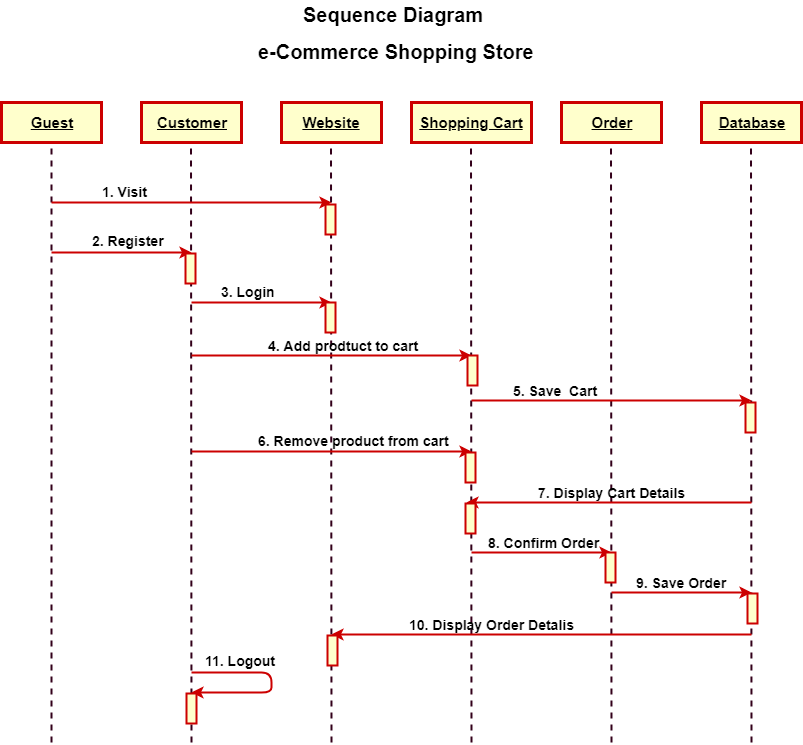

The diagram above was exported from draw.io. Its source (the exported page's mxGraphModel, read from the mxfile embedded in the PNG):
<mxGraphModel dx="872" dy="372" grid="1" gridSize="10" guides="1" tooltips="1" connect="1" arrows="1" fold="1" page="1" pageScale="1" pageWidth="850" pageHeight="1100" background="#ffffff" math="0" shadow="0">
  <root>
    <mxCell id="0" />
    <mxCell id="1" parent="0" />
    <mxCell id="3" value="&lt;font size=&quot;1&quot;&gt;&lt;b style=&quot;font-size: 15px&quot;&gt;&lt;u&gt;Guest&lt;/u&gt;&lt;/b&gt;&lt;/font&gt;" style="rounded=0;whiteSpace=wrap;html=1;strokeColor=#CC0000;strokeWidth=3;fillColor=#FFFFCC;" vertex="1" parent="1">
      <mxGeometry x="40" y="120" width="100" height="40" as="geometry" />
    </mxCell>
    <mxCell id="9" value="&lt;font style=&quot;font-size: 15px&quot;&gt;&lt;b&gt;&lt;u&gt;Customer&lt;/u&gt;&lt;/b&gt;&lt;/font&gt;" style="rounded=0;whiteSpace=wrap;html=1;strokeColor=#CC0000;strokeWidth=3;fillColor=#FFFFCC;" vertex="1" parent="1">
      <mxGeometry x="180" y="120" width="100" height="40" as="geometry" />
    </mxCell>
    <mxCell id="10" value="&lt;font style=&quot;font-size: 15px&quot;&gt;&lt;b&gt;&lt;u&gt;Website&lt;/u&gt;&lt;/b&gt;&lt;/font&gt;" style="rounded=0;whiteSpace=wrap;html=1;strokeColor=#CC0000;strokeWidth=3;fillColor=#FFFFCC;" vertex="1" parent="1">
      <mxGeometry x="320" y="120" width="100" height="40" as="geometry" />
    </mxCell>
    <mxCell id="11" value="&lt;span&gt;&lt;font size=&quot;1&quot;&gt;&lt;b&gt;&lt;u style=&quot;font-size: 15px&quot;&gt;Shopping Cart&lt;/u&gt;&lt;/b&gt;&lt;/font&gt;&lt;/span&gt;" style="rounded=0;whiteSpace=wrap;html=1;strokeColor=#CC0000;strokeWidth=3;fillColor=#FFFFCC;" vertex="1" parent="1">
      <mxGeometry x="450" y="120" width="120" height="40" as="geometry" />
    </mxCell>
    <mxCell id="12" value="&lt;span&gt;&lt;font style=&quot;font-size: 15px&quot;&gt;&lt;b&gt;&lt;u&gt;Order&lt;/u&gt;&lt;/b&gt;&lt;/font&gt;&lt;/span&gt;" style="rounded=0;whiteSpace=wrap;html=1;strokeColor=#CC0000;strokeWidth=3;fillColor=#FFFFCC;" vertex="1" parent="1">
      <mxGeometry x="600" y="120" width="100" height="40" as="geometry" />
    </mxCell>
    <mxCell id="13" value="&lt;font style=&quot;font-size: 15px&quot;&gt;&lt;b&gt;&lt;u&gt;Database&lt;/u&gt;&lt;/b&gt;&lt;/font&gt;" style="rounded=0;whiteSpace=wrap;html=1;strokeColor=#CC0000;strokeWidth=3;fillColor=#FFFFCC;" vertex="1" parent="1">
      <mxGeometry x="740" y="120" width="100" height="40" as="geometry" />
    </mxCell>
    <mxCell id="14" value="" style="endArrow=none;dashed=1;html=1;strokeColor=#33001A;entryX=0.5;entryY=1;strokeWidth=2;" edge="1" parent="1" target="3">
      <mxGeometry width="50" height="50" relative="1" as="geometry">
        <mxPoint x="90" y="760" as="sourcePoint" />
        <mxPoint x="90" y="180" as="targetPoint" />
      </mxGeometry>
    </mxCell>
    <mxCell id="15" value="" style="endArrow=none;dashed=1;html=1;strokeColor=#33001A;entryX=0.5;entryY=1;strokeWidth=2;" edge="1" parent="1">
      <mxGeometry width="50" height="50" relative="1" as="geometry">
        <mxPoint x="230" y="760" as="sourcePoint" />
        <mxPoint x="229.5" y="160" as="targetPoint" />
      </mxGeometry>
    </mxCell>
    <mxCell id="16" value="" style="endArrow=none;dashed=1;html=1;strokeColor=#33001A;entryX=0.5;entryY=1;strokeWidth=2;" edge="1" parent="1">
      <mxGeometry width="50" height="50" relative="1" as="geometry">
        <mxPoint x="790" y="760" as="sourcePoint" />
        <mxPoint x="789.5" y="160" as="targetPoint" />
      </mxGeometry>
    </mxCell>
    <mxCell id="17" value="" style="endArrow=none;dashed=1;html=1;strokeColor=#33001A;entryX=0.5;entryY=1;strokeWidth=2;" edge="1" parent="1">
      <mxGeometry width="50" height="50" relative="1" as="geometry">
        <mxPoint x="370" y="760" as="sourcePoint" />
        <mxPoint x="369.5" y="160" as="targetPoint" />
      </mxGeometry>
    </mxCell>
    <mxCell id="18" value="" style="endArrow=none;dashed=1;html=1;strokeColor=#33001A;entryX=0.5;entryY=1;strokeWidth=2;" edge="1" parent="1">
      <mxGeometry width="50" height="50" relative="1" as="geometry">
        <mxPoint x="510" y="760" as="sourcePoint" />
        <mxPoint x="509.5" y="160" as="targetPoint" />
      </mxGeometry>
    </mxCell>
    <mxCell id="19" value="" style="endArrow=none;dashed=1;html=1;strokeColor=#33001A;entryX=0.5;entryY=1;strokeWidth=2;" edge="1" parent="1">
      <mxGeometry width="50" height="50" relative="1" as="geometry">
        <mxPoint x="650" y="760" as="sourcePoint" />
        <mxPoint x="649.5" y="160" as="targetPoint" />
      </mxGeometry>
    </mxCell>
    <mxCell id="20" value="" style="rounded=0;whiteSpace=wrap;html=1;strokeColor=#CC0000;strokeWidth=2;fillColor=#FFFFCC;" vertex="1" parent="1">
      <mxGeometry x="364" y="222" width="10" height="30" as="geometry" />
    </mxCell>
    <mxCell id="29" value="" style="endArrow=classic;html=1;strokeColor=#CC0000;strokeWidth=2;" edge="1" parent="1">
      <mxGeometry width="50" height="50" relative="1" as="geometry">
        <mxPoint x="90" y="220" as="sourcePoint" />
        <mxPoint x="370" y="220" as="targetPoint" />
      </mxGeometry>
    </mxCell>
    <mxCell id="30" value="" style="endArrow=classic;html=1;strokeColor=#CC0000;strokeWidth=2;" edge="1" parent="1">
      <mxGeometry width="50" height="50" relative="1" as="geometry">
        <mxPoint x="230" y="320" as="sourcePoint" />
        <mxPoint x="370" y="320" as="targetPoint" />
      </mxGeometry>
    </mxCell>
    <mxCell id="31" value="" style="endArrow=classic;html=1;strokeColor=#CC0000;strokeWidth=2;" edge="1" parent="1">
      <mxGeometry width="50" height="50" relative="1" as="geometry">
        <mxPoint x="230" y="373" as="sourcePoint" />
        <mxPoint x="510" y="373" as="targetPoint" />
      </mxGeometry>
    </mxCell>
    <mxCell id="32" value="" style="endArrow=classic;html=1;strokeColor=#CC0000;strokeWidth=2;" edge="1" parent="1">
      <mxGeometry width="50" height="50" relative="1" as="geometry">
        <mxPoint x="90" y="270" as="sourcePoint" />
        <mxPoint x="230" y="270" as="targetPoint" />
      </mxGeometry>
    </mxCell>
    <mxCell id="33" value="" style="endArrow=classic;html=1;strokeColor=#CC0000;strokeWidth=2;" edge="1" parent="1">
      <mxGeometry width="50" height="50" relative="1" as="geometry">
        <mxPoint x="230" y="469" as="sourcePoint" />
        <mxPoint x="510" y="469" as="targetPoint" />
      </mxGeometry>
    </mxCell>
    <mxCell id="35" value="&lt;b&gt;&lt;font style=&quot;font-size: 14px&quot;&gt;1. Visit&lt;/font&gt;&lt;/b&gt;" style="text;html=1;resizable=0;points=[];autosize=1;align=left;verticalAlign=top;spacingTop=-4;" vertex="1" parent="1">
      <mxGeometry x="139" y="199" width="60" height="20" as="geometry" />
    </mxCell>
    <mxCell id="36" value="&lt;font size=&quot;1&quot;&gt;&lt;b style=&quot;font-size: 14px&quot;&gt;2. Register&lt;/b&gt;&lt;/font&gt;" style="text;html=1;resizable=0;points=[];autosize=1;align=left;verticalAlign=top;spacingTop=-4;" vertex="1" parent="1">
      <mxGeometry x="129" y="248" width="90" height="20" as="geometry" />
    </mxCell>
    <mxCell id="38" value="&lt;font style=&quot;font-size: 14px&quot;&gt;&lt;b&gt;3. Login&lt;/b&gt;&lt;/font&gt;" style="text;html=1;resizable=0;points=[];autosize=1;align=left;verticalAlign=top;spacingTop=-4;" vertex="1" parent="1">
      <mxGeometry x="258" y="299" width="70" height="20" as="geometry" />
    </mxCell>
    <mxCell id="39" value="&lt;font style=&quot;font-size: 14px&quot;&gt;&lt;b&gt;4. Add prodtuct to cart&lt;/b&gt;&lt;/font&gt;" style="text;html=1;resizable=0;points=[];autosize=1;align=left;verticalAlign=top;spacingTop=-4;" vertex="1" parent="1">
      <mxGeometry x="305" y="353" width="170" height="20" as="geometry" />
    </mxCell>
    <mxCell id="40" value="&lt;font style=&quot;font-size: 14px&quot;&gt;&lt;b&gt;6. Remove product from cart&lt;/b&gt;&lt;/font&gt;" style="text;html=1;resizable=0;points=[];autosize=1;align=left;verticalAlign=top;spacingTop=-4;" vertex="1" parent="1">
      <mxGeometry x="295" y="448" width="210" height="20" as="geometry" />
    </mxCell>
    <mxCell id="41" value="" style="endArrow=classic;html=1;strokeColor=#CC0000;strokeWidth=2;" edge="1" parent="1">
      <mxGeometry width="50" height="50" relative="1" as="geometry">
        <mxPoint x="790" y="520" as="sourcePoint" />
        <mxPoint x="505" y="520" as="targetPoint" />
      </mxGeometry>
    </mxCell>
    <mxCell id="42" value="&lt;b&gt;&lt;font style=&quot;font-size: 14px&quot;&gt;7. Display Cart Details&lt;/font&gt;&lt;/b&gt;" style="text;html=1;resizable=0;points=[];autosize=1;align=left;verticalAlign=top;spacingTop=-4;" vertex="1" parent="1">
      <mxGeometry x="575" y="500" width="160" height="20" as="geometry" />
    </mxCell>
    <mxCell id="43" value="" style="endArrow=classic;html=1;strokeColor=#CC0000;strokeWidth=2;" edge="1" parent="1">
      <mxGeometry width="50" height="50" relative="1" as="geometry">
        <mxPoint x="510" y="418" as="sourcePoint" />
        <mxPoint x="790" y="418" as="targetPoint" />
      </mxGeometry>
    </mxCell>
    <mxCell id="44" value="&lt;font style=&quot;font-size: 14px&quot;&gt;&lt;b&gt;5. Save&amp;nbsp; Cart&amp;nbsp;&lt;/b&gt;&lt;/font&gt;" style="text;html=1;resizable=0;points=[];autosize=1;align=left;verticalAlign=top;spacingTop=-4;" vertex="1" parent="1">
      <mxGeometry x="550" y="398" width="100" height="20" as="geometry" />
    </mxCell>
    <mxCell id="45" value="" style="endArrow=classic;html=1;strokeColor=#CC0000;strokeWidth=2;" edge="1" parent="1">
      <mxGeometry width="50" height="50" relative="1" as="geometry">
        <mxPoint x="510" y="570" as="sourcePoint" />
        <mxPoint x="650" y="570" as="targetPoint" />
      </mxGeometry>
    </mxCell>
    <mxCell id="46" value="&lt;b&gt;&lt;font style=&quot;font-size: 14px&quot;&gt;8. Confirm Order&lt;/font&gt;&lt;/b&gt;" style="text;html=1;resizable=0;points=[];autosize=1;align=left;verticalAlign=top;spacingTop=-4;" vertex="1" parent="1">
      <mxGeometry x="525" y="550" width="130" height="20" as="geometry" />
    </mxCell>
    <mxCell id="51" value="" style="endArrow=classic;html=1;strokeColor=#CC0000;strokeWidth=2;" edge="1" parent="1">
      <mxGeometry width="50" height="50" relative="1" as="geometry">
        <mxPoint x="650" y="610" as="sourcePoint" />
        <mxPoint x="790" y="610" as="targetPoint" />
      </mxGeometry>
    </mxCell>
    <mxCell id="52" value="&lt;b&gt;&lt;font style=&quot;font-size: 14px&quot;&gt;9. Save Order&lt;/font&gt;&lt;/b&gt;&lt;br&gt;" style="text;html=1;resizable=0;points=[];autosize=1;align=left;verticalAlign=top;spacingTop=-4;" vertex="1" parent="1">
      <mxGeometry x="673" y="590" width="110" height="20" as="geometry" />
    </mxCell>
    <mxCell id="53" value="" style="endArrow=classic;html=1;strokeColor=#CC0000;strokeWidth=2;" edge="1" parent="1">
      <mxGeometry width="50" height="50" relative="1" as="geometry">
        <mxPoint x="790" y="652" as="sourcePoint" />
        <mxPoint x="370" y="652" as="targetPoint" />
      </mxGeometry>
    </mxCell>
    <mxCell id="54" value="&lt;b&gt;&lt;font style=&quot;font-size: 14px&quot;&gt;10. Display Order Detalis&lt;/font&gt;&lt;/b&gt;" style="text;html=1;resizable=0;points=[];autosize=1;align=left;verticalAlign=top;spacingTop=-4;" vertex="1" parent="1">
      <mxGeometry x="446" y="632" width="180" height="20" as="geometry" />
    </mxCell>
    <mxCell id="55" value="" style="endArrow=classic;html=1;strokeColor=#CC0000;strokeWidth=2;" edge="1" parent="1">
      <mxGeometry width="50" height="50" relative="1" as="geometry">
        <mxPoint x="230" y="690" as="sourcePoint" />
        <mxPoint x="230" y="710" as="targetPoint" />
        <Array as="points">
          <mxPoint x="310" y="690" />
          <mxPoint x="310" y="710" />
          <mxPoint x="270" y="710" />
        </Array>
      </mxGeometry>
    </mxCell>
    <mxCell id="56" value="&lt;font style=&quot;font-size: 14px&quot;&gt;&lt;b&gt;11. Logout&lt;/b&gt;&lt;/font&gt;" style="text;html=1;resizable=0;points=[];autosize=1;align=left;verticalAlign=top;spacingTop=-4;" vertex="1" parent="1">
      <mxGeometry x="242" y="668" width="90" height="20" as="geometry" />
    </mxCell>
    <mxCell id="67" value="" style="rounded=0;whiteSpace=wrap;html=1;strokeColor=#CC0000;strokeWidth=2;fillColor=#FFFFCC;" vertex="1" parent="1">
      <mxGeometry x="224" y="271" width="10" height="30" as="geometry" />
    </mxCell>
    <mxCell id="68" value="" style="rounded=0;whiteSpace=wrap;html=1;strokeColor=#CC0000;strokeWidth=2;fillColor=#FFFFCC;" vertex="1" parent="1">
      <mxGeometry x="364" y="320" width="10" height="30" as="geometry" />
    </mxCell>
    <mxCell id="69" value="" style="rounded=0;whiteSpace=wrap;html=1;strokeColor=#CC0000;strokeWidth=2;fillColor=#FFFFCC;" vertex="1" parent="1">
      <mxGeometry x="506" y="373" width="10" height="30" as="geometry" />
    </mxCell>
    <mxCell id="70" value="" style="rounded=0;whiteSpace=wrap;html=1;strokeColor=#CC0000;strokeWidth=2;fillColor=#FFFFCC;" vertex="1" parent="1">
      <mxGeometry x="784" y="420" width="10" height="30" as="geometry" />
    </mxCell>
    <mxCell id="71" value="" style="rounded=0;whiteSpace=wrap;html=1;strokeColor=#CC0000;strokeWidth=2;fillColor=#FFFFCC;" vertex="1" parent="1">
      <mxGeometry x="504" y="470" width="10" height="30" as="geometry" />
    </mxCell>
    <mxCell id="75" value="" style="rounded=0;whiteSpace=wrap;html=1;strokeColor=#CC0000;strokeWidth=2;fillColor=#FFFFCC;" vertex="1" parent="1">
      <mxGeometry x="504" y="521" width="10" height="30" as="geometry" />
    </mxCell>
    <mxCell id="76" value="" style="rounded=0;whiteSpace=wrap;html=1;strokeColor=#CC0000;strokeWidth=2;fillColor=#FFFFCC;" vertex="1" parent="1">
      <mxGeometry x="644" y="570" width="10" height="30" as="geometry" />
    </mxCell>
    <mxCell id="77" value="" style="rounded=0;whiteSpace=wrap;html=1;strokeColor=#CC0000;strokeWidth=2;fillColor=#FFFFCC;" vertex="1" parent="1">
      <mxGeometry x="786" y="611" width="10" height="30" as="geometry" />
    </mxCell>
    <mxCell id="78" value="" style="rounded=0;whiteSpace=wrap;html=1;strokeColor=#CC0000;strokeWidth=2;fillColor=#FFFFCC;" vertex="1" parent="1">
      <mxGeometry x="366" y="653" width="10" height="30" as="geometry" />
    </mxCell>
    <mxCell id="79" value="" style="rounded=0;whiteSpace=wrap;html=1;strokeColor=#CC0000;strokeWidth=2;fillColor=#FFFFCC;" vertex="1" parent="1">
      <mxGeometry x="225" y="711" width="10" height="30" as="geometry" />
    </mxCell>
    <mxCell id="84" value="&lt;div style=&quot;text-align: center ; font-size: 20px&quot;&gt;&lt;font style=&quot;font-size: 20px&quot;&gt;&lt;b&gt;Sequence Diagram&amp;nbsp;&lt;/b&gt;&lt;/font&gt;&lt;/div&gt;&lt;div style=&quot;text-align: center ; font-size: 11px&quot;&gt;&lt;font style=&quot;font-size: 11px&quot;&gt;&lt;b&gt;&lt;br&gt;&lt;/b&gt;&lt;/font&gt;&lt;/div&gt;&lt;div style=&quot;text-align: center ; font-size: 20px&quot;&gt;&lt;div style=&quot;display: inline&quot;&gt;&lt;font style=&quot;font-size: 20px&quot;&gt;&lt;b&gt;e-Commerce Shopping Store&lt;/b&gt;&lt;/font&gt;&lt;/div&gt;&lt;/div&gt;" style="text;html=1;resizable=0;points=[];autosize=1;align=left;verticalAlign=top;spacingTop=-4;" vertex="1" parent="1">
      <mxGeometry x="295" y="18" width="290" height="40" as="geometry" />
    </mxCell>
  </root>
</mxGraphModel>